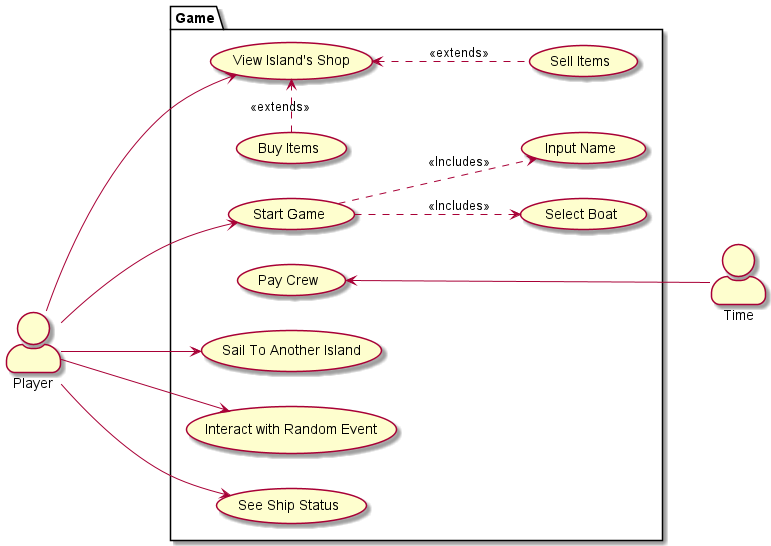

The diagram above was rendered by PlantUML. Its source (embedded in the PNG):
@startuml

skinparam actorStyle awesome

left to right direction

actor Player as p
actor Time as t

package Game {
	usecase "Start Game" as UC1
	usecase "Sail To Another Island" as UC2
	usecase "View Island's Shop" as UC3
	usecase "Interact with Random Event" as UC4
	usecase "See Ship Status" as UC5
	usecase "Pay Crew" as UC6
	usecase "Input Name" as IC1
	usecase "Select Boat" as IC2
  	usecase "Sell Items" as EC1
  	usecase "Buy Items" as EC2
}

p ---> UC1
p ---> UC2
p ---> UC3
p ---> UC4
p ---> UC5
t -up--> UC6
UC1 ..> IC1 : <<Includes>>
UC1 ..> IC2 : <<Includes>>

EC1 .up.> UC3 : <<extends>>
EC2 .right.> UC3 : <<extends>>

@enduml